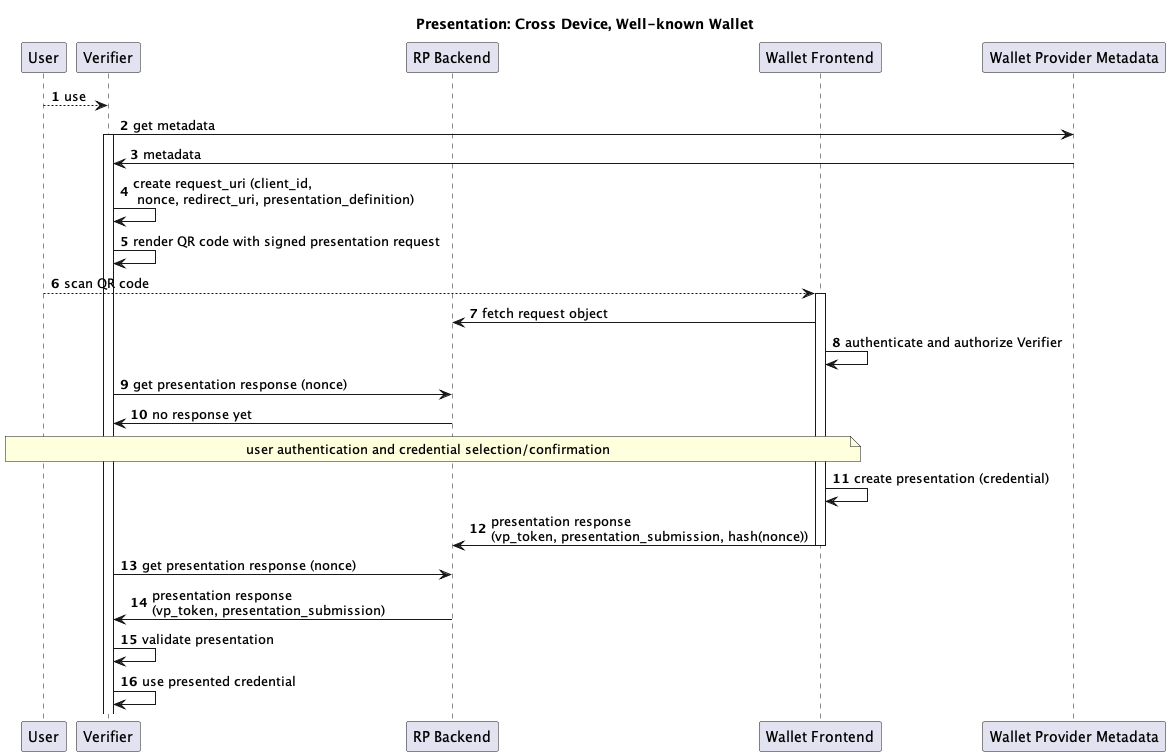

The diagram above was rendered by PlantUML. Its source (embedded in the PNG):
@startuml

autonumber

title "Presentation: Cross Device, Well-known Wallet"

participant User as u

participant "Verifier" as r

participant "RP Backend" as rb

participant "Wallet Frontend" as w

participant "Wallet Provider Metadata" as b

u --> r : use

r -> b: get metadata
activate r
b -> r: metadata

r -> r: create request_uri (client_id,\n nonce, redirect_uri, presentation_definition)
r -> r: render QR code with signed presentation request

u --> w: scan QR code 
activate w
w -> rb: fetch request object 
w -> w: authenticate and authorize Verifier

r -> rb : get presentation response (nonce)
rb -> r : no response yet

note over u, w: user authentication and credential selection/confirmation

w -> w: create presentation (credential)
w -> rb: presentation response \n(vp_token, presentation_submission, hash(nonce))
deactivate w
r -> rb: get presentation response (nonce)
rb -> r: presentation response \n(vp_token, presentation_submission)
r -> r: validate presentation
r -> r: use presented credential 
@enduml